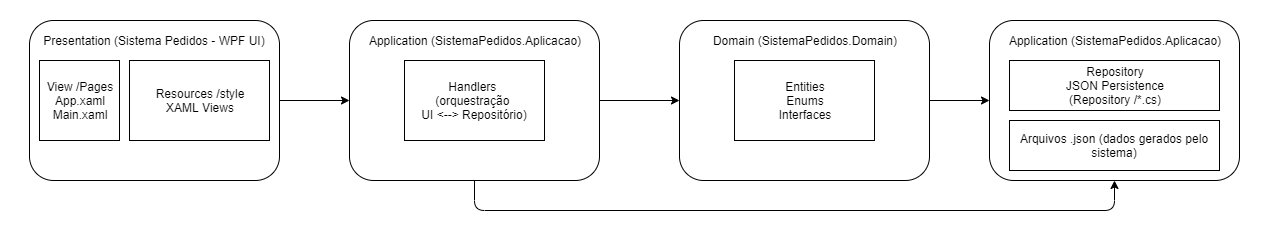

The diagram above was exported from draw.io. Its source (the exported page's mxGraphModel, read from the mxfile embedded in the PNG):
<mxGraphModel dx="1662" dy="832" grid="1" gridSize="10" guides="1" tooltips="1" connect="1" arrows="1" fold="1" page="1" pageScale="1" pageWidth="1169" pageHeight="827" math="0" shadow="0">
  <root>
    <mxCell id="0" />
    <mxCell id="1" parent="0" />
    <mxCell id="rgo8qbv_q1tj1h-_FkfT-1" value="" style="rounded=1;whiteSpace=wrap;html=1;" vertex="1" parent="1">
      <mxGeometry x="30" y="30" width="250" height="160" as="geometry" />
    </mxCell>
    <mxCell id="rgo8qbv_q1tj1h-_FkfT-3" value="Presentation (Sistema Pedidos - WPF UI)" style="text;html=1;strokeColor=none;fillColor=none;align=center;verticalAlign=middle;whiteSpace=wrap;rounded=0;" vertex="1" parent="1">
      <mxGeometry x="30" y="40" width="250" height="20" as="geometry" />
    </mxCell>
    <mxCell id="rgo8qbv_q1tj1h-_FkfT-4" value="View /Pages&lt;br&gt;App.xaml&lt;br&gt;Main.xaml" style="whiteSpace=wrap;html=1;aspect=fixed;" vertex="1" parent="1">
      <mxGeometry x="40" y="70" width="80" height="80" as="geometry" />
    </mxCell>
    <mxCell id="rgo8qbv_q1tj1h-_FkfT-6" value="Resources /style&lt;br&gt;XAML Views" style="rounded=0;whiteSpace=wrap;html=1;" vertex="1" parent="1">
      <mxGeometry x="130" y="70" width="140" height="80" as="geometry" />
    </mxCell>
    <mxCell id="rgo8qbv_q1tj1h-_FkfT-8" value="" style="rounded=1;whiteSpace=wrap;html=1;" vertex="1" parent="1">
      <mxGeometry x="350" y="30" width="250" height="160" as="geometry" />
    </mxCell>
    <mxCell id="rgo8qbv_q1tj1h-_FkfT-9" value="Application (SistemaPedidos.Aplicacao)" style="text;html=1;strokeColor=none;fillColor=none;align=center;verticalAlign=middle;whiteSpace=wrap;rounded=0;" vertex="1" parent="1">
      <mxGeometry x="350" y="40" width="250" height="20" as="geometry" />
    </mxCell>
    <mxCell id="rgo8qbv_q1tj1h-_FkfT-10" value="Handlers &lt;br&gt;(orquestração &lt;br&gt;UI &amp;lt;--&amp;gt; Repositório)" style="rounded=0;whiteSpace=wrap;html=1;" vertex="1" parent="1">
      <mxGeometry x="405" y="70" width="140" height="80" as="geometry" />
    </mxCell>
    <mxCell id="rgo8qbv_q1tj1h-_FkfT-13" value="" style="rounded=1;whiteSpace=wrap;html=1;" vertex="1" parent="1">
      <mxGeometry x="680" y="30" width="250" height="160" as="geometry" />
    </mxCell>
    <mxCell id="rgo8qbv_q1tj1h-_FkfT-14" value="Domain (SistemaPedidos.Domain)" style="text;html=1;strokeColor=none;fillColor=none;align=center;verticalAlign=middle;whiteSpace=wrap;rounded=0;" vertex="1" parent="1">
      <mxGeometry x="680" y="40" width="250" height="20" as="geometry" />
    </mxCell>
    <mxCell id="rgo8qbv_q1tj1h-_FkfT-15" value="Entities&lt;br&gt;Enums&lt;br&gt;Interfaces" style="rounded=0;whiteSpace=wrap;html=1;" vertex="1" parent="1">
      <mxGeometry x="735" y="70" width="140" height="80" as="geometry" />
    </mxCell>
    <mxCell id="rgo8qbv_q1tj1h-_FkfT-16" value="" style="rounded=1;whiteSpace=wrap;html=1;" vertex="1" parent="1">
      <mxGeometry x="990" y="30" width="250" height="160" as="geometry" />
    </mxCell>
    <mxCell id="rgo8qbv_q1tj1h-_FkfT-17" value="Application (SistemaPedidos.Aplicacao)" style="text;html=1;strokeColor=none;fillColor=none;align=center;verticalAlign=middle;whiteSpace=wrap;rounded=0;" vertex="1" parent="1">
      <mxGeometry x="990" y="40" width="250" height="20" as="geometry" />
    </mxCell>
    <mxCell id="rgo8qbv_q1tj1h-_FkfT-18" value="Repository&lt;br&gt;JSON Persistence&lt;br&gt;(Repository /*.cs)" style="rounded=0;whiteSpace=wrap;html=1;" vertex="1" parent="1">
      <mxGeometry x="1010" y="70" width="210" height="50" as="geometry" />
    </mxCell>
    <mxCell id="rgo8qbv_q1tj1h-_FkfT-19" value="Arquivos .json (dados gerados pelo sistema)" style="rounded=0;whiteSpace=wrap;html=1;" vertex="1" parent="1">
      <mxGeometry x="1010" y="130" width="210" height="50" as="geometry" />
    </mxCell>
    <mxCell id="rgo8qbv_q1tj1h-_FkfT-20" value="" style="endArrow=classic;html=1;exitX=1;exitY=0.5;exitDx=0;exitDy=0;entryX=0;entryY=0.5;entryDx=0;entryDy=0;" edge="1" parent="1" source="rgo8qbv_q1tj1h-_FkfT-1" target="rgo8qbv_q1tj1h-_FkfT-8">
      <mxGeometry width="50" height="50" relative="1" as="geometry">
        <mxPoint x="250" y="320" as="sourcePoint" />
        <mxPoint x="300" y="270" as="targetPoint" />
      </mxGeometry>
    </mxCell>
    <mxCell id="rgo8qbv_q1tj1h-_FkfT-21" value="" style="endArrow=classic;html=1;exitX=1;exitY=0.5;exitDx=0;exitDy=0;entryX=0;entryY=0.5;entryDx=0;entryDy=0;" edge="1" parent="1" source="rgo8qbv_q1tj1h-_FkfT-8" target="rgo8qbv_q1tj1h-_FkfT-13">
      <mxGeometry width="50" height="50" relative="1" as="geometry">
        <mxPoint x="620" y="280" as="sourcePoint" />
        <mxPoint x="670" y="230" as="targetPoint" />
      </mxGeometry>
    </mxCell>
    <mxCell id="rgo8qbv_q1tj1h-_FkfT-23" value="" style="endArrow=classic;html=1;exitX=0.5;exitY=1;exitDx=0;exitDy=0;entryX=0.5;entryY=1;entryDx=0;entryDy=0;" edge="1" parent="1" source="rgo8qbv_q1tj1h-_FkfT-8" target="rgo8qbv_q1tj1h-_FkfT-16">
      <mxGeometry width="50" height="50" relative="1" as="geometry">
        <mxPoint x="520" y="360" as="sourcePoint" />
        <mxPoint x="570" y="310" as="targetPoint" />
        <Array as="points">
          <mxPoint x="475" y="220" />
          <mxPoint x="1115" y="220" />
        </Array>
      </mxGeometry>
    </mxCell>
    <mxCell id="rgo8qbv_q1tj1h-_FkfT-24" value="" style="endArrow=classic;html=1;exitX=1;exitY=0.5;exitDx=0;exitDy=0;entryX=0;entryY=0.5;entryDx=0;entryDy=0;" edge="1" parent="1" source="rgo8qbv_q1tj1h-_FkfT-13" target="rgo8qbv_q1tj1h-_FkfT-16">
      <mxGeometry width="50" height="50" relative="1" as="geometry">
        <mxPoint x="860" y="320" as="sourcePoint" />
        <mxPoint x="910" y="270" as="targetPoint" />
      </mxGeometry>
    </mxCell>
  </root>
</mxGraphModel>